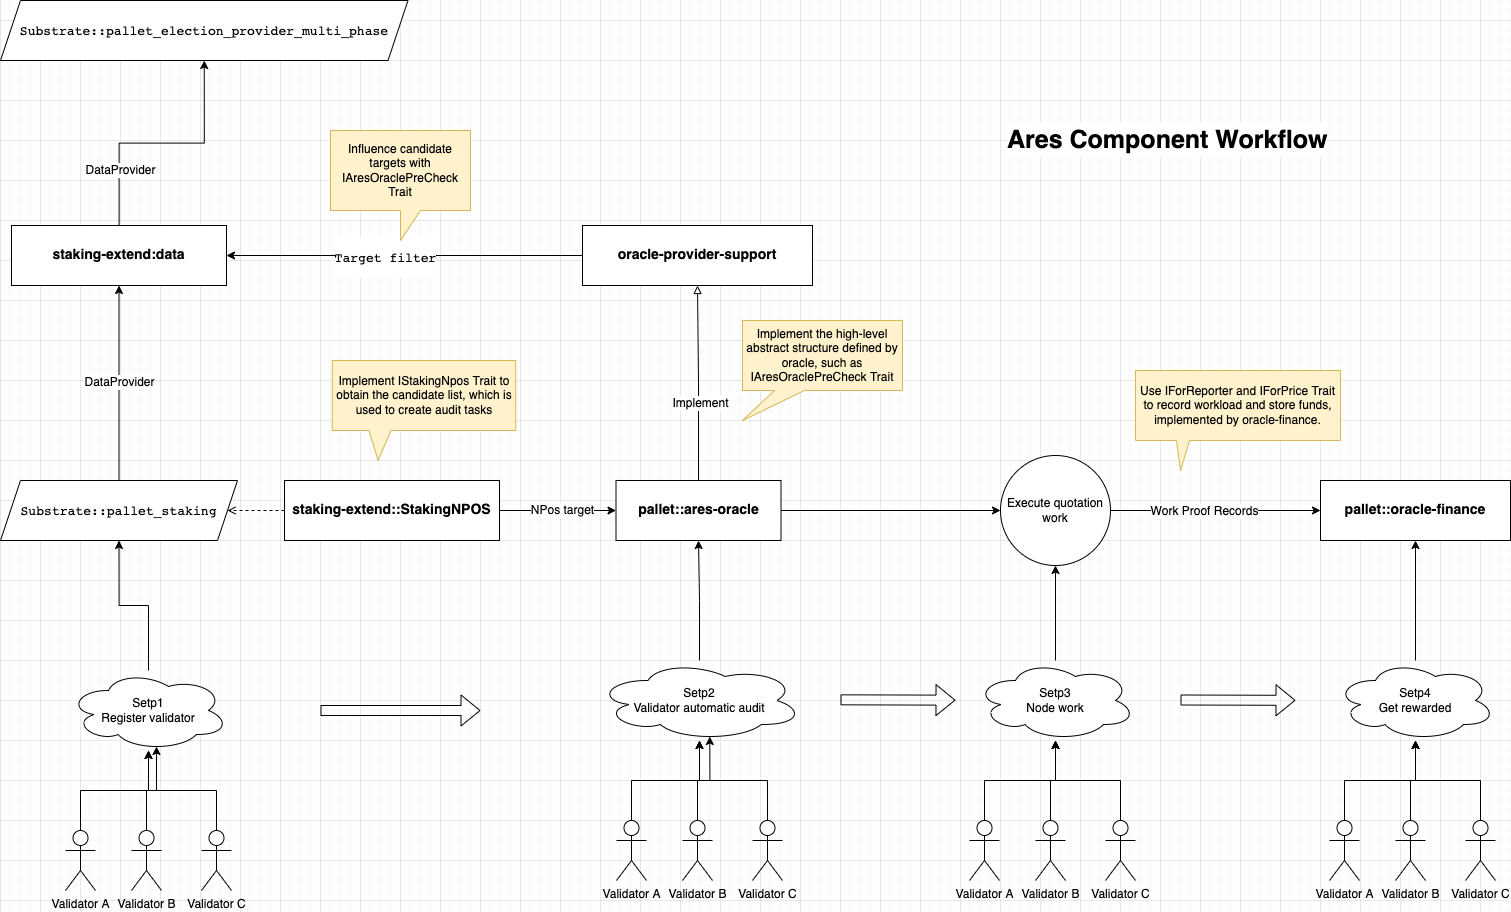

The diagram above was exported from draw.io. Its source (the exported page's mxGraphModel, read from the mxfile embedded in the PNG):
<mxGraphModel dx="596" dy="1588" grid="1" gridSize="10" guides="1" tooltips="1" connect="1" arrows="1" fold="1" page="1" pageScale="1" pageWidth="827" pageHeight="1169" math="0" shadow="0">
  <root>
    <mxCell id="0" />
    <mxCell id="1" parent="0" />
    <mxCell id="nbac7AnXVTN25lqPDIWk-2" value="&lt;pre style=&quot;background-color: rgb(255 , 255 , 255) ; font-family: &amp;quot;jetbrains mono&amp;quot; , monospace ; font-size: 9.8pt&quot;&gt;Substrate::pallet_election_provider_multi_phase&lt;/pre&gt;" style="shape=parallelogram;perimeter=parallelogramPerimeter;whiteSpace=wrap;html=1;fixedSize=1;" parent="1" vertex="1">
      <mxGeometry x="160" y="300" width="407.5" height="60" as="geometry" />
    </mxCell>
    <mxCell id="nbac7AnXVTN25lqPDIWk-17" value="DataProvider" style="edgeStyle=orthogonalEdgeStyle;rounded=0;orthogonalLoop=1;jettySize=auto;html=1;entryX=0.5;entryY=1;entryDx=0;entryDy=0;" parent="1" source="nbac7AnXVTN25lqPDIWk-3" target="nbac7AnXVTN25lqPDIWk-6" edge="1">
      <mxGeometry relative="1" as="geometry" />
    </mxCell>
    <mxCell id="nbac7AnXVTN25lqPDIWk-3" value="&lt;pre style=&quot;background-color: rgb(255 , 255 , 255) ; font-family: &amp;quot;jetbrains mono&amp;quot; , monospace ; font-size: 9.8pt&quot;&gt;Substrate::pallet_staking&lt;/pre&gt;" style="shape=parallelogram;perimeter=parallelogramPerimeter;whiteSpace=wrap;html=1;fixedSize=1;" parent="1" vertex="1">
      <mxGeometry x="160" y="780" width="237" height="60" as="geometry" />
    </mxCell>
    <mxCell id="nbac7AnXVTN25lqPDIWk-23" style="edgeStyle=orthogonalEdgeStyle;rounded=0;orthogonalLoop=1;jettySize=auto;html=1;entryX=0.5;entryY=1;entryDx=0;entryDy=0;endArrow=block;endFill=0;" parent="1" source="nbac7AnXVTN25lqPDIWk-4" target="nbac7AnXVTN25lqPDIWk-7" edge="1">
      <mxGeometry relative="1" as="geometry" />
    </mxCell>
    <mxCell id="nbac7AnXVTN25lqPDIWk-24" value="Implement" style="edgeLabel;html=1;align=center;verticalAlign=middle;resizable=0;points=[];" parent="nbac7AnXVTN25lqPDIWk-23" vertex="1" connectable="0">
      <mxGeometry x="-0.2" y="-1" relative="1" as="geometry">
        <mxPoint as="offset" />
      </mxGeometry>
    </mxCell>
    <mxCell id="nbac7AnXVTN25lqPDIWk-78" style="edgeStyle=orthogonalEdgeStyle;rounded=0;orthogonalLoop=1;jettySize=auto;html=1;entryX=0;entryY=0.5;entryDx=0;entryDy=0;endArrow=classic;endFill=1;" parent="1" source="nbac7AnXVTN25lqPDIWk-4" target="nbac7AnXVTN25lqPDIWk-77" edge="1">
      <mxGeometry relative="1" as="geometry" />
    </mxCell>
    <mxCell id="nbac7AnXVTN25lqPDIWk-4" value="&lt;h4 style=&quot;box-sizing: border-box ; position: relative ; margin-top: 1em ; margin-bottom: 16px ; line-height: 1.4 ; font-size: 14px ; font-family: &amp;#34;helvetica&amp;#34; , &amp;#34;arial&amp;#34; , &amp;#34;freesans&amp;#34; , sans-serif ; background-color: rgb(255 , 255 , 255)&quot;&gt;pallet::ares-oracle&lt;/h4&gt;" style="rounded=0;whiteSpace=wrap;html=1;" parent="1" vertex="1">
      <mxGeometry x="775.5" y="780" width="165" height="60" as="geometry" />
    </mxCell>
    <mxCell id="nbac7AnXVTN25lqPDIWk-5" value="&lt;h4 style=&quot;box-sizing: border-box ; position: relative ; margin-top: 1em ; margin-bottom: 16px ; line-height: 1.4 ; font-size: 14px ; font-family: &amp;#34;helvetica&amp;#34; , &amp;#34;arial&amp;#34; , &amp;#34;freesans&amp;#34; , sans-serif ; background-color: rgb(255 , 255 , 255)&quot;&gt;pallet::oracle-finance&lt;/h4&gt;" style="rounded=0;whiteSpace=wrap;html=1;" parent="1" vertex="1">
      <mxGeometry x="1480" y="780" width="190" height="60" as="geometry" />
    </mxCell>
    <mxCell id="nbac7AnXVTN25lqPDIWk-15" style="edgeStyle=orthogonalEdgeStyle;rounded=0;orthogonalLoop=1;jettySize=auto;html=1;entryX=0.5;entryY=1;entryDx=0;entryDy=0;" parent="1" source="nbac7AnXVTN25lqPDIWk-6" target="nbac7AnXVTN25lqPDIWk-2" edge="1">
      <mxGeometry relative="1" as="geometry" />
    </mxCell>
    <mxCell id="nbac7AnXVTN25lqPDIWk-16" value="DataProvider" style="edgeLabel;html=1;align=center;verticalAlign=middle;resizable=0;points=[];" parent="nbac7AnXVTN25lqPDIWk-15" vertex="1" connectable="0">
      <mxGeometry x="-0.4" y="-1" relative="1" as="geometry">
        <mxPoint x="-1" y="20" as="offset" />
      </mxGeometry>
    </mxCell>
    <mxCell id="nbac7AnXVTN25lqPDIWk-6" value="&lt;h4 style=&quot;box-sizing: border-box ; position: relative ; margin-top: 1em ; margin-bottom: 16px ; line-height: 1.4 ; font-size: 14px ; font-family: &amp;#34;helvetica&amp;#34; , &amp;#34;arial&amp;#34; , &amp;#34;freesans&amp;#34; , sans-serif ; background-color: rgb(255 , 255 , 255)&quot;&gt;staking-extend:data&lt;/h4&gt;" style="rounded=0;whiteSpace=wrap;html=1;" parent="1" vertex="1">
      <mxGeometry x="171" y="525" width="215" height="60" as="geometry" />
    </mxCell>
    <mxCell id="nbac7AnXVTN25lqPDIWk-20" style="edgeStyle=orthogonalEdgeStyle;rounded=0;orthogonalLoop=1;jettySize=auto;html=1;entryX=1;entryY=0.5;entryDx=0;entryDy=0;" parent="1" source="nbac7AnXVTN25lqPDIWk-7" target="nbac7AnXVTN25lqPDIWk-6" edge="1">
      <mxGeometry relative="1" as="geometry" />
    </mxCell>
    <mxCell id="nbac7AnXVTN25lqPDIWk-21" value="&lt;pre style=&quot;font-family: &amp;#34;jetbrains mono&amp;#34; , monospace ; font-size: 9.8pt&quot;&gt;Target filter&lt;/pre&gt;" style="edgeLabel;html=1;align=center;verticalAlign=middle;resizable=0;points=[];" parent="nbac7AnXVTN25lqPDIWk-20" vertex="1" connectable="0">
      <mxGeometry x="0.1179" y="1" relative="1" as="geometry">
        <mxPoint as="offset" />
      </mxGeometry>
    </mxCell>
    <mxCell id="nbac7AnXVTN25lqPDIWk-7" value="&lt;h4 style=&quot;box-sizing: border-box ; position: relative ; margin-top: 1em ; margin-bottom: 16px ; line-height: 1.4 ; font-size: 14px ; font-family: &amp;#34;helvetica&amp;#34; , &amp;#34;arial&amp;#34; , &amp;#34;freesans&amp;#34; , sans-serif ; background-color: rgb(255 , 255 , 255)&quot;&gt;oracle-provider-support&lt;/h4&gt;" style="rounded=0;whiteSpace=wrap;html=1;" parent="1" vertex="1">
      <mxGeometry x="742" y="525" width="230" height="60" as="geometry" />
    </mxCell>
    <mxCell id="nbac7AnXVTN25lqPDIWk-22" value="Influence candidate targets with IAresOraclePreCheck Trait" style="shape=callout;whiteSpace=wrap;html=1;perimeter=calloutPerimeter;fillColor=#fff2cc;strokeColor=#d6b656;" parent="1" vertex="1">
      <mxGeometry x="490" y="430" width="140" height="110" as="geometry" />
    </mxCell>
    <mxCell id="nbac7AnXVTN25lqPDIWk-27" value="&lt;span style=&quot;text-align: left&quot;&gt;Implement the high-level abstract structure defined by oracle, such as IAresOraclePreCheck Trait&lt;/span&gt;" style="shape=callout;whiteSpace=wrap;html=1;perimeter=calloutPerimeter;base=30;position2=0;size=30;position=0.2;fillColor=#fff2cc;strokeColor=#d6b656;" parent="1" vertex="1">
      <mxGeometry x="902" y="620" width="160" height="100" as="geometry" />
    </mxCell>
    <mxCell id="nbac7AnXVTN25lqPDIWk-56" style="edgeStyle=orthogonalEdgeStyle;rounded=0;orthogonalLoop=1;jettySize=auto;html=1;entryX=1;entryY=0.5;entryDx=0;entryDy=0;endArrow=open;endFill=0;dashed=1;" parent="1" source="nbac7AnXVTN25lqPDIWk-41" target="nbac7AnXVTN25lqPDIWk-3" edge="1">
      <mxGeometry relative="1" as="geometry" />
    </mxCell>
    <mxCell id="nbac7AnXVTN25lqPDIWk-59" style="edgeStyle=orthogonalEdgeStyle;rounded=0;orthogonalLoop=1;jettySize=auto;html=1;entryX=0;entryY=0.5;entryDx=0;entryDy=0;endArrow=classic;endFill=1;" parent="1" source="nbac7AnXVTN25lqPDIWk-41" target="nbac7AnXVTN25lqPDIWk-4" edge="1">
      <mxGeometry relative="1" as="geometry" />
    </mxCell>
    <mxCell id="nbac7AnXVTN25lqPDIWk-60" value="NPos target" style="edgeLabel;html=1;align=center;verticalAlign=middle;resizable=0;points=[];" parent="nbac7AnXVTN25lqPDIWk-59" vertex="1" connectable="0">
      <mxGeometry x="0.0585" y="2" relative="1" as="geometry">
        <mxPoint y="1" as="offset" />
      </mxGeometry>
    </mxCell>
    <mxCell id="nbac7AnXVTN25lqPDIWk-41" value="&lt;h4 style=&quot;box-sizing: border-box ; position: relative ; margin-top: 1em ; margin-bottom: 16px ; line-height: 1.4 ; font-size: 14px ; font-family: &amp;#34;helvetica&amp;#34; , &amp;#34;arial&amp;#34; , &amp;#34;freesans&amp;#34; , sans-serif ; background-color: rgb(255 , 255 , 255)&quot;&gt;staking-extend::StakingNPOS&lt;/h4&gt;" style="rounded=0;whiteSpace=wrap;html=1;" parent="1" vertex="1">
      <mxGeometry x="444" y="780" width="215" height="60" as="geometry" />
    </mxCell>
    <mxCell id="nbac7AnXVTN25lqPDIWk-48" value="" style="edgeStyle=orthogonalEdgeStyle;rounded=0;orthogonalLoop=1;jettySize=auto;html=1;endArrow=classic;endFill=1;" parent="1" source="nbac7AnXVTN25lqPDIWk-49" target="nbac7AnXVTN25lqPDIWk-52" edge="1">
      <mxGeometry relative="1" as="geometry" />
    </mxCell>
    <mxCell id="nbac7AnXVTN25lqPDIWk-49" value="Validator B" style="shape=umlActor;verticalLabelPosition=bottom;verticalAlign=top;html=1;outlineConnect=0;" parent="1" vertex="1">
      <mxGeometry x="291" y="1130" width="30" height="60" as="geometry" />
    </mxCell>
    <mxCell id="nbac7AnXVTN25lqPDIWk-50" style="edgeStyle=orthogonalEdgeStyle;rounded=0;orthogonalLoop=1;jettySize=auto;html=1;entryX=0.55;entryY=0.95;entryDx=0;entryDy=0;entryPerimeter=0;endArrow=classic;endFill=1;" parent="1" source="nbac7AnXVTN25lqPDIWk-51" target="nbac7AnXVTN25lqPDIWk-52" edge="1">
      <mxGeometry relative="1" as="geometry" />
    </mxCell>
    <mxCell id="nbac7AnXVTN25lqPDIWk-51" value="Validator A" style="shape=umlActor;verticalLabelPosition=bottom;verticalAlign=top;html=1;outlineConnect=0;" parent="1" vertex="1">
      <mxGeometry x="225" y="1130" width="30" height="60" as="geometry" />
    </mxCell>
    <mxCell id="nbac7AnXVTN25lqPDIWk-55" style="edgeStyle=orthogonalEdgeStyle;rounded=0;orthogonalLoop=1;jettySize=auto;html=1;entryX=0.5;entryY=1;entryDx=0;entryDy=0;endArrow=classic;endFill=1;" parent="1" source="nbac7AnXVTN25lqPDIWk-52" target="nbac7AnXVTN25lqPDIWk-3" edge="1">
      <mxGeometry relative="1" as="geometry" />
    </mxCell>
    <mxCell id="nbac7AnXVTN25lqPDIWk-52" value="Setp1&lt;br&gt;Register validator" style="ellipse;shape=cloud;whiteSpace=wrap;html=1;" parent="1" vertex="1">
      <mxGeometry x="228" y="970" width="160" height="80" as="geometry" />
    </mxCell>
    <mxCell id="nbac7AnXVTN25lqPDIWk-53" value="" style="edgeStyle=orthogonalEdgeStyle;rounded=0;orthogonalLoop=1;jettySize=auto;html=1;endArrow=classic;endFill=1;" parent="1" source="nbac7AnXVTN25lqPDIWk-54" target="nbac7AnXVTN25lqPDIWk-52" edge="1">
      <mxGeometry relative="1" as="geometry" />
    </mxCell>
    <mxCell id="nbac7AnXVTN25lqPDIWk-54" value="Validator C" style="shape=umlActor;verticalLabelPosition=bottom;verticalAlign=top;html=1;outlineConnect=0;" parent="1" vertex="1">
      <mxGeometry x="361" y="1130" width="30" height="60" as="geometry" />
    </mxCell>
    <mxCell id="nbac7AnXVTN25lqPDIWk-62" value="&lt;span style=&quot;text-align: left&quot;&gt;Implement IStakingNpos Trait to obtain the candidate list, which is used to create audit tasks&lt;/span&gt;" style="shape=callout;whiteSpace=wrap;html=1;perimeter=calloutPerimeter;base=22;position2=0.25;size=30;position=0.2;fillColor=#fff2cc;strokeColor=#d6b656;" parent="1" vertex="1">
      <mxGeometry x="491.75" y="660" width="183.5" height="100" as="geometry" />
    </mxCell>
    <mxCell id="nbac7AnXVTN25lqPDIWk-63" value="" style="edgeStyle=orthogonalEdgeStyle;rounded=0;orthogonalLoop=1;jettySize=auto;html=1;endArrow=classic;endFill=1;" parent="1" source="nbac7AnXVTN25lqPDIWk-64" target="nbac7AnXVTN25lqPDIWk-67" edge="1">
      <mxGeometry relative="1" as="geometry" />
    </mxCell>
    <mxCell id="nbac7AnXVTN25lqPDIWk-64" value="Validator B" style="shape=umlActor;verticalLabelPosition=bottom;verticalAlign=top;html=1;outlineConnect=0;" parent="1" vertex="1">
      <mxGeometry x="842" y="1120" width="30" height="60" as="geometry" />
    </mxCell>
    <mxCell id="nbac7AnXVTN25lqPDIWk-65" style="edgeStyle=orthogonalEdgeStyle;rounded=0;orthogonalLoop=1;jettySize=auto;html=1;entryX=0.55;entryY=0.95;entryDx=0;entryDy=0;entryPerimeter=0;endArrow=classic;endFill=1;" parent="1" source="nbac7AnXVTN25lqPDIWk-66" target="nbac7AnXVTN25lqPDIWk-67" edge="1">
      <mxGeometry relative="1" as="geometry" />
    </mxCell>
    <mxCell id="nbac7AnXVTN25lqPDIWk-66" value="Validator A" style="shape=umlActor;verticalLabelPosition=bottom;verticalAlign=top;html=1;outlineConnect=0;" parent="1" vertex="1">
      <mxGeometry x="776" y="1120" width="30" height="60" as="geometry" />
    </mxCell>
    <mxCell id="nbac7AnXVTN25lqPDIWk-70" value="" style="edgeStyle=orthogonalEdgeStyle;rounded=0;orthogonalLoop=1;jettySize=auto;html=1;endArrow=classic;endFill=1;" parent="1" source="nbac7AnXVTN25lqPDIWk-67" target="nbac7AnXVTN25lqPDIWk-4" edge="1">
      <mxGeometry relative="1" as="geometry" />
    </mxCell>
    <mxCell id="nbac7AnXVTN25lqPDIWk-67" value="Setp2&lt;br&gt;Validator automatic audit" style="ellipse;shape=cloud;whiteSpace=wrap;html=1;" parent="1" vertex="1">
      <mxGeometry x="756" y="960" width="206" height="80" as="geometry" />
    </mxCell>
    <mxCell id="nbac7AnXVTN25lqPDIWk-68" value="" style="edgeStyle=orthogonalEdgeStyle;rounded=0;orthogonalLoop=1;jettySize=auto;html=1;endArrow=classic;endFill=1;" parent="1" source="nbac7AnXVTN25lqPDIWk-69" target="nbac7AnXVTN25lqPDIWk-67" edge="1">
      <mxGeometry relative="1" as="geometry" />
    </mxCell>
    <mxCell id="nbac7AnXVTN25lqPDIWk-69" value="Validator C" style="shape=umlActor;verticalLabelPosition=bottom;verticalAlign=top;html=1;outlineConnect=0;" parent="1" vertex="1">
      <mxGeometry x="912" y="1120" width="30" height="60" as="geometry" />
    </mxCell>
    <mxCell id="nbac7AnXVTN25lqPDIWk-76" value="" style="shape=flexArrow;endArrow=classic;html=1;rounded=0;" parent="1" edge="1">
      <mxGeometry width="50" height="50" relative="1" as="geometry">
        <mxPoint x="480" y="1010" as="sourcePoint" />
        <mxPoint x="640" y="1010" as="targetPoint" />
      </mxGeometry>
    </mxCell>
    <mxCell id="nbac7AnXVTN25lqPDIWk-97" style="edgeStyle=orthogonalEdgeStyle;rounded=0;orthogonalLoop=1;jettySize=auto;html=1;entryX=0;entryY=0.5;entryDx=0;entryDy=0;endArrow=classic;endFill=1;" parent="1" source="nbac7AnXVTN25lqPDIWk-77" target="nbac7AnXVTN25lqPDIWk-5" edge="1">
      <mxGeometry relative="1" as="geometry" />
    </mxCell>
    <mxCell id="nbac7AnXVTN25lqPDIWk-98" value="Work Proof Records" style="edgeLabel;html=1;align=center;verticalAlign=middle;resizable=0;points=[];" parent="nbac7AnXVTN25lqPDIWk-97" vertex="1" connectable="0">
      <mxGeometry x="-0.1175" relative="1" as="geometry">
        <mxPoint x="1" as="offset" />
      </mxGeometry>
    </mxCell>
    <mxCell id="nbac7AnXVTN25lqPDIWk-77" value="Execute quotation work" style="ellipse;whiteSpace=wrap;html=1;aspect=fixed;" parent="1" vertex="1">
      <mxGeometry x="1160" y="755" width="110" height="110" as="geometry" />
    </mxCell>
    <mxCell id="nbac7AnXVTN25lqPDIWk-89" value="" style="edgeStyle=orthogonalEdgeStyle;rounded=0;orthogonalLoop=1;jettySize=auto;html=1;endArrow=classic;endFill=1;" parent="1" source="nbac7AnXVTN25lqPDIWk-88" target="nbac7AnXVTN25lqPDIWk-77" edge="1">
      <mxGeometry relative="1" as="geometry" />
    </mxCell>
    <mxCell id="nbac7AnXVTN25lqPDIWk-88" value="Setp3&lt;br&gt;Node work" style="ellipse;shape=cloud;whiteSpace=wrap;html=1;" parent="1" vertex="1">
      <mxGeometry x="1135" y="960" width="160" height="80" as="geometry" />
    </mxCell>
    <mxCell id="nbac7AnXVTN25lqPDIWk-93" value="" style="edgeStyle=orthogonalEdgeStyle;rounded=0;orthogonalLoop=1;jettySize=auto;html=1;endArrow=classic;endFill=1;" parent="1" source="nbac7AnXVTN25lqPDIWk-90" target="nbac7AnXVTN25lqPDIWk-88" edge="1">
      <mxGeometry relative="1" as="geometry" />
    </mxCell>
    <mxCell id="nbac7AnXVTN25lqPDIWk-90" value="Validator B" style="shape=umlActor;verticalLabelPosition=bottom;verticalAlign=top;html=1;outlineConnect=0;" parent="1" vertex="1">
      <mxGeometry x="1195" y="1120" width="30" height="60" as="geometry" />
    </mxCell>
    <mxCell id="nbac7AnXVTN25lqPDIWk-94" value="" style="edgeStyle=orthogonalEdgeStyle;rounded=0;orthogonalLoop=1;jettySize=auto;html=1;endArrow=classic;endFill=1;" parent="1" source="nbac7AnXVTN25lqPDIWk-91" target="nbac7AnXVTN25lqPDIWk-88" edge="1">
      <mxGeometry relative="1" as="geometry" />
    </mxCell>
    <mxCell id="nbac7AnXVTN25lqPDIWk-91" value="Validator A" style="shape=umlActor;verticalLabelPosition=bottom;verticalAlign=top;html=1;outlineConnect=0;" parent="1" vertex="1">
      <mxGeometry x="1129" y="1120" width="30" height="60" as="geometry" />
    </mxCell>
    <mxCell id="nbac7AnXVTN25lqPDIWk-95" value="" style="edgeStyle=orthogonalEdgeStyle;rounded=0;orthogonalLoop=1;jettySize=auto;html=1;endArrow=classic;endFill=1;" parent="1" source="nbac7AnXVTN25lqPDIWk-92" target="nbac7AnXVTN25lqPDIWk-88" edge="1">
      <mxGeometry relative="1" as="geometry" />
    </mxCell>
    <mxCell id="nbac7AnXVTN25lqPDIWk-92" value="Validator C" style="shape=umlActor;verticalLabelPosition=bottom;verticalAlign=top;html=1;outlineConnect=0;" parent="1" vertex="1">
      <mxGeometry x="1265" y="1120" width="30" height="60" as="geometry" />
    </mxCell>
    <mxCell id="nbac7AnXVTN25lqPDIWk-96" value="" style="shape=flexArrow;endArrow=classic;html=1;rounded=0;" parent="1" edge="1">
      <mxGeometry width="50" height="50" relative="1" as="geometry">
        <mxPoint x="1000" y="999.33" as="sourcePoint" />
        <mxPoint x="1115" y="999.6600000000001" as="targetPoint" />
      </mxGeometry>
    </mxCell>
    <mxCell id="nbac7AnXVTN25lqPDIWk-99" value="&lt;span style=&quot;text-align: left;&quot;&gt;Use IForReporter and IForPrice Trait to record workload and store funds, implemented by oracle-finance.&lt;/span&gt;" style="shape=callout;whiteSpace=wrap;html=1;perimeter=calloutPerimeter;base=13;position2=0.22;size=30;position=0.2;fillColor=#fff2cc;strokeColor=#d6b656;" parent="1" vertex="1">
      <mxGeometry x="1295" y="670" width="205" height="100" as="geometry" />
    </mxCell>
    <mxCell id="XZ5LB0_jqRUWNPwVifsK-9" style="edgeStyle=orthogonalEdgeStyle;rounded=0;orthogonalLoop=1;jettySize=auto;html=1;entryX=0.5;entryY=1;entryDx=0;entryDy=0;" edge="1" parent="1" source="XZ5LB0_jqRUWNPwVifsK-2" target="nbac7AnXVTN25lqPDIWk-5">
      <mxGeometry relative="1" as="geometry" />
    </mxCell>
    <mxCell id="XZ5LB0_jqRUWNPwVifsK-2" value="Setp4&lt;br&gt;Get rewarded" style="ellipse;shape=cloud;whiteSpace=wrap;html=1;" vertex="1" parent="1">
      <mxGeometry x="1495" y="960" width="160" height="80" as="geometry" />
    </mxCell>
    <mxCell id="XZ5LB0_jqRUWNPwVifsK-3" value="" style="edgeStyle=orthogonalEdgeStyle;rounded=0;orthogonalLoop=1;jettySize=auto;html=1;endArrow=classic;endFill=1;" edge="1" parent="1" source="XZ5LB0_jqRUWNPwVifsK-4" target="XZ5LB0_jqRUWNPwVifsK-2">
      <mxGeometry relative="1" as="geometry" />
    </mxCell>
    <mxCell id="XZ5LB0_jqRUWNPwVifsK-4" value="Validator B" style="shape=umlActor;verticalLabelPosition=bottom;verticalAlign=top;html=1;outlineConnect=0;" vertex="1" parent="1">
      <mxGeometry x="1555" y="1120" width="30" height="60" as="geometry" />
    </mxCell>
    <mxCell id="XZ5LB0_jqRUWNPwVifsK-5" value="" style="edgeStyle=orthogonalEdgeStyle;rounded=0;orthogonalLoop=1;jettySize=auto;html=1;endArrow=classic;endFill=1;" edge="1" parent="1" source="XZ5LB0_jqRUWNPwVifsK-6" target="XZ5LB0_jqRUWNPwVifsK-2">
      <mxGeometry relative="1" as="geometry" />
    </mxCell>
    <mxCell id="XZ5LB0_jqRUWNPwVifsK-6" value="Validator A" style="shape=umlActor;verticalLabelPosition=bottom;verticalAlign=top;html=1;outlineConnect=0;" vertex="1" parent="1">
      <mxGeometry x="1489" y="1120" width="30" height="60" as="geometry" />
    </mxCell>
    <mxCell id="XZ5LB0_jqRUWNPwVifsK-7" value="" style="edgeStyle=orthogonalEdgeStyle;rounded=0;orthogonalLoop=1;jettySize=auto;html=1;endArrow=classic;endFill=1;" edge="1" parent="1" source="XZ5LB0_jqRUWNPwVifsK-8" target="XZ5LB0_jqRUWNPwVifsK-2">
      <mxGeometry relative="1" as="geometry" />
    </mxCell>
    <mxCell id="XZ5LB0_jqRUWNPwVifsK-8" value="Validator C" style="shape=umlActor;verticalLabelPosition=bottom;verticalAlign=top;html=1;outlineConnect=0;" vertex="1" parent="1">
      <mxGeometry x="1625" y="1120" width="30" height="60" as="geometry" />
    </mxCell>
    <mxCell id="XZ5LB0_jqRUWNPwVifsK-10" value="" style="shape=flexArrow;endArrow=classic;html=1;rounded=0;" edge="1" parent="1">
      <mxGeometry width="50" height="50" relative="1" as="geometry">
        <mxPoint x="1340" y="999.4999999999999" as="sourcePoint" />
        <mxPoint x="1455" y="999.83" as="targetPoint" />
      </mxGeometry>
    </mxCell>
    <mxCell id="XZ5LB0_jqRUWNPwVifsK-13" value="&lt;h4 style=&quot;color: rgb(0, 0, 0); font-style: normal; font-variant-ligatures: normal; font-variant-caps: normal; letter-spacing: normal; orphans: 2; text-align: center; text-indent: 0px; text-transform: none; widows: 2; word-spacing: 0px; -webkit-text-stroke-width: 0px; text-decoration-thickness: initial; text-decoration-style: initial; text-decoration-color: initial; box-sizing: border-box; position: relative; margin-top: 1em; margin-bottom: 16px; line-height: 1.4; font-size: 25px; font-family: helvetica, arial, freesans, sans-serif; background-color: rgb(255, 255, 255);&quot;&gt;Ares Component Workflow&lt;/h4&gt;" style="text;whiteSpace=wrap;html=1;fontSize=25;" vertex="1" parent="1">
      <mxGeometry x="1165" y="390" width="490" height="70" as="geometry" />
    </mxCell>
  </root>
</mxGraphModel>